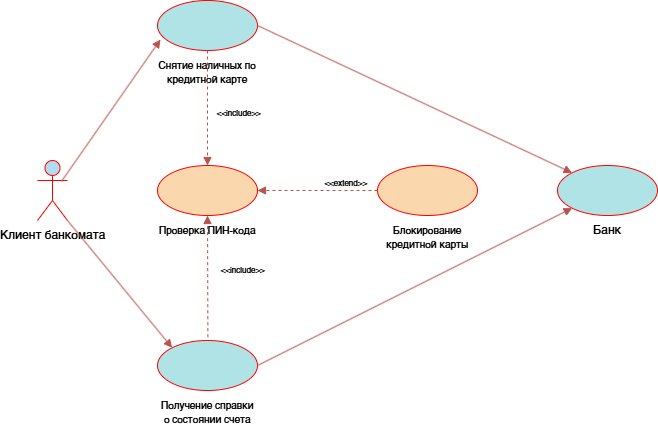

The diagram above was exported from draw.io. Its source (the exported page's mxGraphModel, read from the mxfile embedded in the PNG):
<mxGraphModel dx="1426" dy="751" grid="1" gridSize="10" guides="1" tooltips="1" connect="1" arrows="1" fold="1" page="1" pageScale="1" pageWidth="827" pageHeight="1169" math="0" shadow="0">
  <root>
    <mxCell id="0" />
    <mxCell id="1" parent="0" />
    <mxCell id="qir04ka1O_q01-utiG2K-1" value="Клиент банкомата" style="shape=umlActor;verticalLabelPosition=bottom;verticalAlign=top;html=1;fillColor=#b1ddf0;strokeColor=#FF0000;" parent="1" vertex="1">
      <mxGeometry x="70" y="210" width="30" height="60" as="geometry" />
    </mxCell>
    <mxCell id="qir04ka1O_q01-utiG2K-2" value="&lt;font style=&quot;font-size: 10px;&quot;&gt;Снятие наличных по кредитной карте&lt;/font&gt;" style="ellipse;whiteSpace=wrap;html=1;labelPosition=center;verticalLabelPosition=bottom;align=center;verticalAlign=top;fillColor=#b0e3e6;strokeColor=#FF0000;" parent="1" vertex="1">
      <mxGeometry x="190" y="50" width="100" height="50" as="geometry" />
    </mxCell>
    <mxCell id="qir04ka1O_q01-utiG2K-4" value="" style="html=1;verticalAlign=bottom;labelBackgroundColor=none;endArrow=block;endFill=1;rounded=0;exitX=0.805;exitY=0.345;exitDx=0;exitDy=0;exitPerimeter=0;entryX=0.03;entryY=0.78;entryDx=0;entryDy=0;entryPerimeter=0;fillColor=#f8cecc;strokeColor=#b85450;" parent="1" source="qir04ka1O_q01-utiG2K-1" target="qir04ka1O_q01-utiG2K-2" edge="1">
      <mxGeometry width="160" relative="1" as="geometry">
        <mxPoint x="220" y="190" as="sourcePoint" />
        <mxPoint x="380" y="190" as="targetPoint" />
      </mxGeometry>
    </mxCell>
    <mxCell id="qir04ka1O_q01-utiG2K-6" value="&lt;font style=&quot;font-size: 10px;&quot;&gt;Проверка ПИН-кода&lt;/font&gt;" style="ellipse;whiteSpace=wrap;html=1;labelPosition=center;verticalLabelPosition=bottom;align=center;verticalAlign=top;fillColor=#fad7ac;strokeColor=#FF0000;" parent="1" vertex="1">
      <mxGeometry x="190" y="215" width="100" height="50" as="geometry" />
    </mxCell>
    <mxCell id="qir04ka1O_q01-utiG2K-7" value="" style="html=1;verticalAlign=bottom;labelBackgroundColor=none;endArrow=block;endFill=1;rounded=0;exitX=0.5;exitY=1;exitDx=0;exitDy=0;fillColor=#f8cecc;strokeColor=#b85450;dashed=1;" parent="1" source="qir04ka1O_q01-utiG2K-2" target="qir04ka1O_q01-utiG2K-6" edge="1">
      <mxGeometry width="160" relative="1" as="geometry">
        <mxPoint x="104" y="241" as="sourcePoint" />
        <mxPoint x="203" y="99" as="targetPoint" />
      </mxGeometry>
    </mxCell>
    <mxCell id="qir04ka1O_q01-utiG2K-8" value="&lt;font style=&quot;font-size: 8px;&quot;&gt;&amp;lt;&amp;lt;include&amp;gt;&amp;gt;&lt;/font&gt;" style="edgeLabel;html=1;align=center;verticalAlign=middle;resizable=0;points=[];" parent="qir04ka1O_q01-utiG2K-7" connectable="0" vertex="1">
      <mxGeometry x="0.0885" y="-2" relative="1" as="geometry">
        <mxPoint x="32" y="-3" as="offset" />
      </mxGeometry>
    </mxCell>
    <mxCell id="qir04ka1O_q01-utiG2K-9" value="&lt;font style=&quot;font-size: 10px;&quot;&gt;Получение справки о состоянии счета&lt;/font&gt;" style="ellipse;whiteSpace=wrap;html=1;labelPosition=center;verticalLabelPosition=bottom;align=center;verticalAlign=top;fillColor=#b0e3e6;strokeColor=#FF0000;" parent="1" vertex="1">
      <mxGeometry x="190" y="390" width="100" height="50" as="geometry" />
    </mxCell>
    <mxCell id="qir04ka1O_q01-utiG2K-10" value="" style="html=1;verticalAlign=bottom;labelBackgroundColor=none;endArrow=block;endFill=1;rounded=0;exitX=1;exitY=1;exitDx=0;exitDy=0;exitPerimeter=0;fillColor=#f8cecc;strokeColor=#b85450;entryX=0;entryY=0;entryDx=0;entryDy=0;" parent="1" source="qir04ka1O_q01-utiG2K-1" target="qir04ka1O_q01-utiG2K-9" edge="1">
      <mxGeometry width="160" relative="1" as="geometry">
        <mxPoint x="104" y="241" as="sourcePoint" />
        <mxPoint x="203" y="99" as="targetPoint" />
      </mxGeometry>
    </mxCell>
    <mxCell id="qir04ka1O_q01-utiG2K-11" value="" style="html=1;verticalAlign=bottom;labelBackgroundColor=none;endArrow=block;endFill=1;rounded=0;exitX=0.504;exitY=-0.066;exitDx=0;exitDy=0;fillColor=#f8cecc;strokeColor=#b85450;dashed=1;exitPerimeter=0;entryX=0.5;entryY=1;entryDx=0;entryDy=0;" parent="1" source="qir04ka1O_q01-utiG2K-9" target="qir04ka1O_q01-utiG2K-6" edge="1">
      <mxGeometry width="160" relative="1" as="geometry">
        <mxPoint x="250" y="110" as="sourcePoint" />
        <mxPoint x="250" y="225" as="targetPoint" />
      </mxGeometry>
    </mxCell>
    <mxCell id="qir04ka1O_q01-utiG2K-12" value="&lt;font style=&quot;font-size: 8px;&quot;&gt;&amp;lt;&amp;lt;include&amp;gt;&amp;gt;&lt;/font&gt;" style="edgeLabel;html=1;align=center;verticalAlign=middle;resizable=0;points=[];" parent="qir04ka1O_q01-utiG2K-11" connectable="0" vertex="1">
      <mxGeometry x="0.0885" y="-2" relative="1" as="geometry">
        <mxPoint x="32" y="-3" as="offset" />
      </mxGeometry>
    </mxCell>
    <mxCell id="qir04ka1O_q01-utiG2K-13" value="&lt;font style=&quot;font-size: 10px;&quot;&gt;Блокирование кредитной карты&lt;/font&gt;" style="ellipse;whiteSpace=wrap;html=1;labelPosition=center;verticalLabelPosition=bottom;align=center;verticalAlign=top;fillColor=#fad7ac;strokeColor=#FF0000;" parent="1" vertex="1">
      <mxGeometry x="410" y="215" width="100" height="50" as="geometry" />
    </mxCell>
    <mxCell id="qir04ka1O_q01-utiG2K-14" value="" style="html=1;verticalAlign=bottom;labelBackgroundColor=none;endArrow=block;endFill=1;rounded=0;exitX=0;exitY=0.5;exitDx=0;exitDy=0;fillColor=#f8cecc;strokeColor=#b85450;dashed=1;entryX=1;entryY=0.5;entryDx=0;entryDy=0;" parent="1" source="qir04ka1O_q01-utiG2K-13" target="qir04ka1O_q01-utiG2K-6" edge="1">
      <mxGeometry width="160" relative="1" as="geometry">
        <mxPoint x="250" y="110" as="sourcePoint" />
        <mxPoint x="250" y="225" as="targetPoint" />
      </mxGeometry>
    </mxCell>
    <mxCell id="qir04ka1O_q01-utiG2K-15" value="&lt;font style=&quot;font-size: 8px;&quot;&gt;&amp;lt;&amp;lt;extend&amp;gt;&amp;gt;&lt;/font&gt;" style="edgeLabel;html=1;align=center;verticalAlign=middle;resizable=0;points=[];" parent="qir04ka1O_q01-utiG2K-14" connectable="0" vertex="1">
      <mxGeometry x="0.0885" y="-2" relative="1" as="geometry">
        <mxPoint x="32" y="-8" as="offset" />
      </mxGeometry>
    </mxCell>
    <mxCell id="qir04ka1O_q01-utiG2K-16" value="Банк" style="ellipse;whiteSpace=wrap;html=1;labelPosition=center;verticalLabelPosition=bottom;align=center;verticalAlign=top;fillColor=#b0e3e6;strokeColor=#FF0000;" parent="1" vertex="1">
      <mxGeometry x="590" y="215" width="100" height="50" as="geometry" />
    </mxCell>
    <mxCell id="qir04ka1O_q01-utiG2K-17" value="" style="html=1;verticalAlign=bottom;labelBackgroundColor=none;endArrow=block;endFill=1;rounded=0;exitX=1;exitY=0.5;exitDx=0;exitDy=0;entryX=0;entryY=0;entryDx=0;entryDy=0;fillColor=#f8cecc;strokeColor=#b85450;" parent="1" source="qir04ka1O_q01-utiG2K-2" target="qir04ka1O_q01-utiG2K-16" edge="1">
      <mxGeometry width="160" relative="1" as="geometry">
        <mxPoint x="104" y="241" as="sourcePoint" />
        <mxPoint x="203" y="99" as="targetPoint" />
      </mxGeometry>
    </mxCell>
    <mxCell id="qir04ka1O_q01-utiG2K-18" value="" style="html=1;verticalAlign=bottom;labelBackgroundColor=none;endArrow=block;endFill=1;rounded=0;exitX=1;exitY=0.5;exitDx=0;exitDy=0;entryX=0;entryY=1;entryDx=0;entryDy=0;fillColor=#f8cecc;strokeColor=#b85450;" parent="1" source="qir04ka1O_q01-utiG2K-9" target="qir04ka1O_q01-utiG2K-16" edge="1">
      <mxGeometry width="160" relative="1" as="geometry">
        <mxPoint x="300" y="85" as="sourcePoint" />
        <mxPoint x="615" y="232" as="targetPoint" />
      </mxGeometry>
    </mxCell>
  </root>
</mxGraphModel>